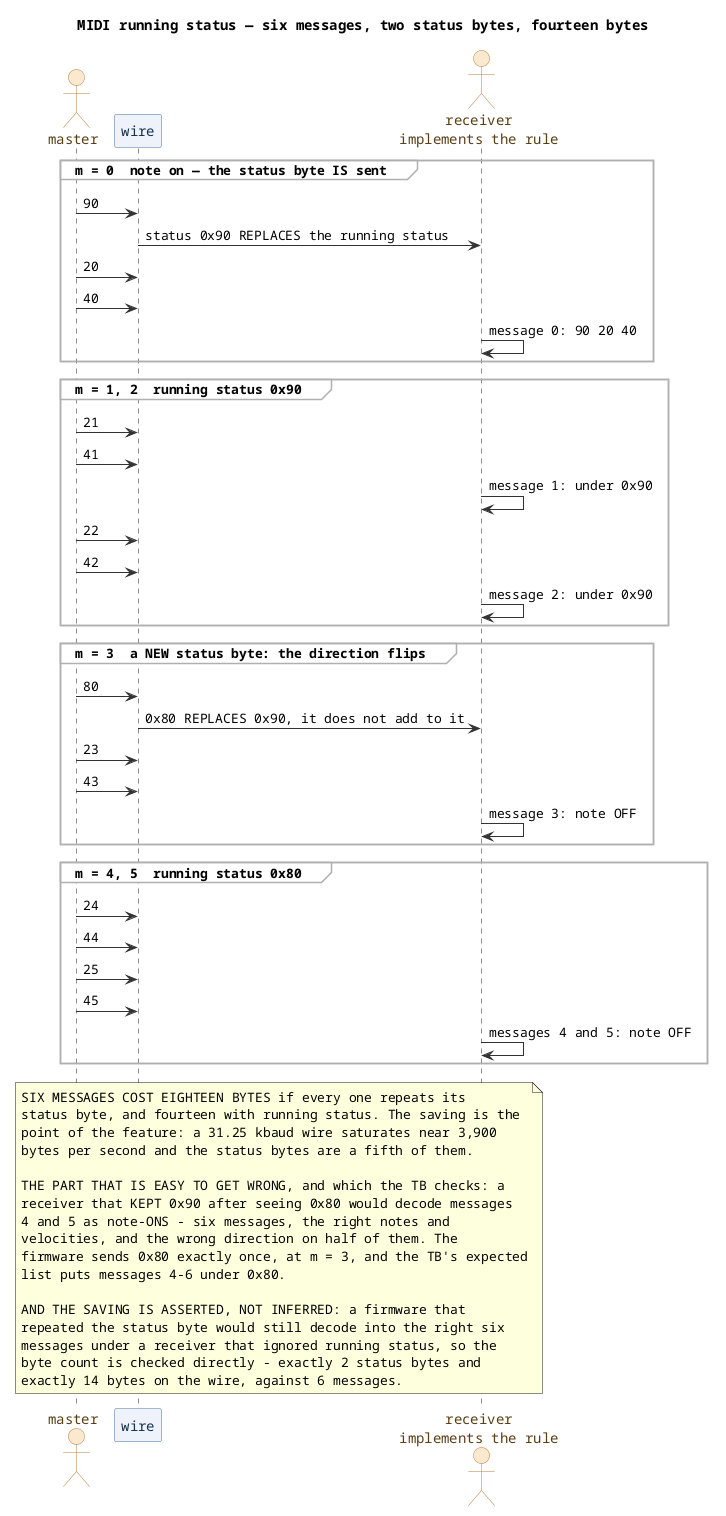

The diagram above was rendered by PlantUML. Its source (embedded in the PNG):
@startuml
title MIDI running status — six messages, two status bytes, fourteen bytes
skinparam defaultFontName Monospaced
skinparam ParticipantBackgroundColor #eef3fb
skinparam ParticipantBorderColor #4a6fa5
skinparam ParticipantFontColor #16324f
skinparam ActorBackgroundColor #fbe9cf
skinparam ActorBorderColor #b8813a
skinparam ActorFontColor #5a3d12
skinparam SequenceGroupBackgroundColor #fbfbfb
skinparam SequenceGroupBorderColor #b0b0b0
skinparam ArrowColor #333333

actor "master" as M
participant "wire" as W
actor "receiver\nimplements the rule" as R

group m = 0  note on — the status byte IS sent
  M -> W : 90
  W -> R : status 0x90 REPLACES the running status
  M -> W : 20
  M -> W : 40
  R -> R : message 0: 90 20 40
end
group m = 1, 2  running status 0x90
  M -> W : 21
  M -> W : 41
  R -> R : message 1: under 0x90
  M -> W : 22
  M -> W : 42
  R -> R : message 2: under 0x90
end
group m = 3  a NEW status byte: the direction flips
  M -> W : 80
  W -> R : 0x80 REPLACES 0x90, it does not add to it
  M -> W : 23
  M -> W : 43
  R -> R : message 3: note OFF
end
group m = 4, 5  running status 0x80
  M -> W : 24
  M -> W : 44
  M -> W : 25
  M -> W : 45
  R -> R : messages 4 and 5: note OFF
end

note over M, R
  SIX MESSAGES COST EIGHTEEN BYTES if every one repeats its
  status byte, and fourteen with running status. The saving is the
  point of the feature: a 31.25 kbaud wire saturates near 3,900
  bytes per second and the status bytes are a fifth of them.

  THE PART THAT IS EASY TO GET WRONG, and which the TB checks: a
  receiver that KEPT 0x90 after seeing 0x80 would decode messages
  4 and 5 as note-ONS - six messages, the right notes and
  velocities, and the wrong direction on half of them. The
  firmware sends 0x80 exactly once, at m = 3, and the TB's expected
  list puts messages 4-6 under 0x80.

  AND THE SAVING IS ASSERTED, NOT INFERRED: a firmware that
  repeated the status byte would still decode into the right six
  messages under a receiver that ignored running status, so the
  byte count is checked directly - exactly 2 status bytes and
  exactly 14 bytes on the wire, against 6 messages.
end note
@enduml